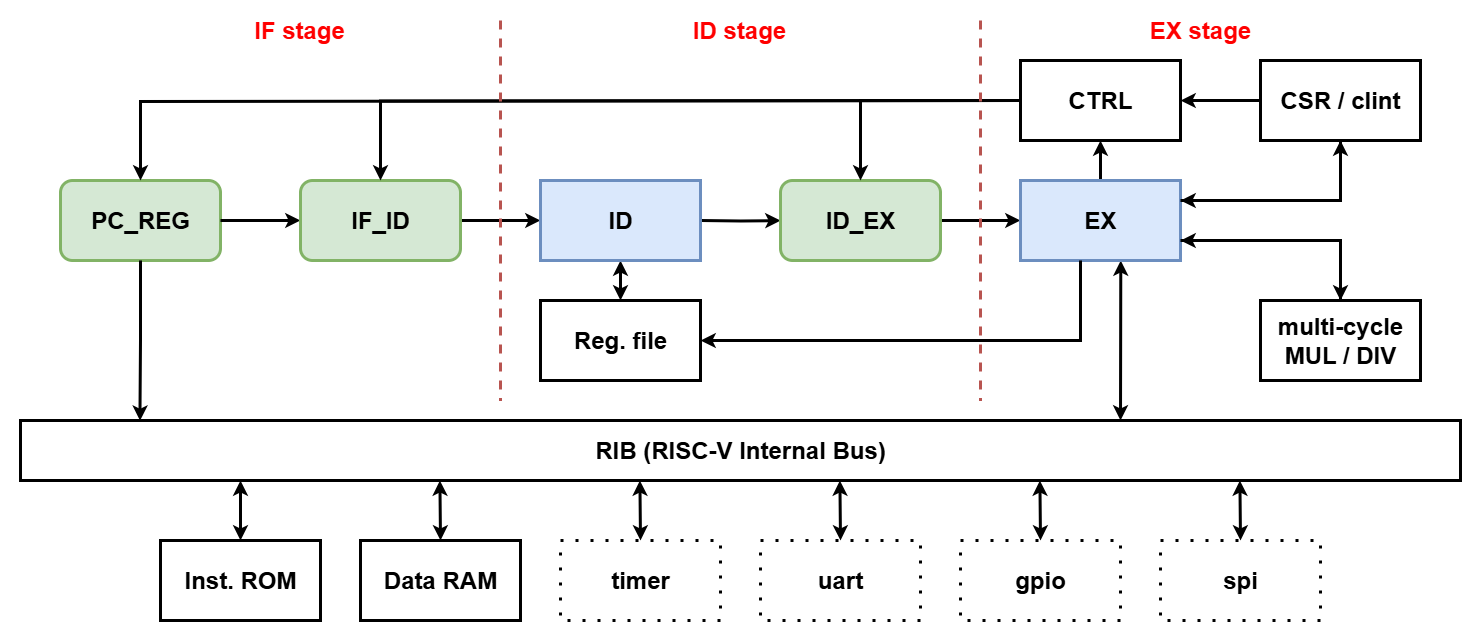

The diagram above was exported from draw.io. Its source (the exported page's mxGraphModel, read from the mxfile embedded in the PNG):
<mxGraphModel dx="2037" dy="1201" grid="1" gridSize="10" guides="1" tooltips="1" connect="1" arrows="1" fold="1" page="1" pageScale="1" pageWidth="827" pageHeight="1169" math="0" shadow="0">
  <root>
    <mxCell id="0" />
    <mxCell id="1" parent="0" />
    <mxCell id="V-2OTMTGhqXe68oMjDQX-2" value="PC_REG" style="rounded=1;whiteSpace=wrap;html=1;strokeWidth=3;fontSize=24;fontStyle=1;fillColor=#d5e8d4;strokeColor=#82b366;" parent="1" vertex="1">
      <mxGeometry x="160" y="960" width="160" height="80" as="geometry" />
    </mxCell>
    <mxCell id="V-2OTMTGhqXe68oMjDQX-3" style="edgeStyle=orthogonalEdgeStyle;rounded=0;orthogonalLoop=1;jettySize=auto;html=1;exitX=1;exitY=0.5;exitDx=0;exitDy=0;entryX=0;entryY=0.5;entryDx=0;entryDy=0;fontSize=24;strokeWidth=3;fontStyle=1;" parent="1" target="V-2OTMTGhqXe68oMjDQX-5" edge="1">
      <mxGeometry relative="1" as="geometry">
        <Array as="points">
          <mxPoint x="350" y="1000" />
          <mxPoint x="350" y="1000" />
        </Array>
        <mxPoint x="320.00000000000045" y="1000.0000000000002" as="sourcePoint" />
      </mxGeometry>
    </mxCell>
    <mxCell id="V-2OTMTGhqXe68oMjDQX-4" value="" style="edgeStyle=orthogonalEdgeStyle;rounded=0;orthogonalLoop=1;jettySize=auto;html=1;fontSize=24;strokeWidth=3;fontStyle=1" parent="1" source="V-2OTMTGhqXe68oMjDQX-5" edge="1">
      <mxGeometry relative="1" as="geometry">
        <mxPoint x="640" y="1000" as="targetPoint" />
      </mxGeometry>
    </mxCell>
    <mxCell id="V-2OTMTGhqXe68oMjDQX-5" value="IF_ID" style="rounded=1;whiteSpace=wrap;html=1;strokeWidth=3;fontSize=24;fontStyle=1;fillColor=#d5e8d4;strokeColor=#82b366;" parent="1" vertex="1">
      <mxGeometry x="400" y="960" width="160" height="80" as="geometry" />
    </mxCell>
    <mxCell id="V-2OTMTGhqXe68oMjDQX-6" value="" style="edgeStyle=orthogonalEdgeStyle;rounded=0;orthogonalLoop=1;jettySize=auto;html=1;fontSize=24;strokeWidth=3;fontStyle=1" parent="1" target="V-2OTMTGhqXe68oMjDQX-9" edge="1">
      <mxGeometry relative="1" as="geometry">
        <mxPoint x="800" y="1000" as="sourcePoint" />
      </mxGeometry>
    </mxCell>
    <mxCell id="V-2OTMTGhqXe68oMjDQX-8" value="" style="edgeStyle=orthogonalEdgeStyle;rounded=0;orthogonalLoop=1;jettySize=auto;html=1;fontSize=24;strokeWidth=3;fontStyle=1" parent="1" source="V-2OTMTGhqXe68oMjDQX-9" edge="1">
      <mxGeometry relative="1" as="geometry">
        <mxPoint x="1120" y="1000" as="targetPoint" />
      </mxGeometry>
    </mxCell>
    <mxCell id="V-2OTMTGhqXe68oMjDQX-9" value="ID_EX" style="rounded=1;whiteSpace=wrap;html=1;strokeWidth=3;fontSize=24;fontStyle=1;fillColor=#d5e8d4;strokeColor=#82b366;" parent="1" vertex="1">
      <mxGeometry x="880" y="960" width="160" height="80" as="geometry" />
    </mxCell>
    <mxCell id="V-2OTMTGhqXe68oMjDQX-14" style="edgeStyle=orthogonalEdgeStyle;rounded=0;orthogonalLoop=1;jettySize=auto;html=1;exitX=0;exitY=0.5;exitDx=0;exitDy=0;strokeWidth=3;fontSize=24;fontStyle=1" parent="1" target="V-2OTMTGhqXe68oMjDQX-5" edge="1">
      <mxGeometry relative="1" as="geometry">
        <mxPoint x="1120.00000000002" y="880" as="sourcePoint" />
      </mxGeometry>
    </mxCell>
    <mxCell id="V-2OTMTGhqXe68oMjDQX-15" style="edgeStyle=orthogonalEdgeStyle;rounded=0;orthogonalLoop=1;jettySize=auto;html=1;exitX=0;exitY=0.5;exitDx=0;exitDy=0;strokeWidth=3;fontSize=24;fontStyle=1" parent="1" target="V-2OTMTGhqXe68oMjDQX-9" edge="1">
      <mxGeometry relative="1" as="geometry">
        <Array as="points">
          <mxPoint x="960" y="880" />
        </Array>
        <mxPoint x="1120.00000000002" y="880" as="sourcePoint" />
      </mxGeometry>
    </mxCell>
    <mxCell id="V-2OTMTGhqXe68oMjDQX-16" style="edgeStyle=orthogonalEdgeStyle;rounded=0;orthogonalLoop=1;jettySize=auto;html=1;exitX=0;exitY=0.5;exitDx=0;exitDy=0;entryX=0.5;entryY=0;entryDx=0;entryDy=0;strokeWidth=3;fontSize=24;fontStyle=1" parent="1" target="V-2OTMTGhqXe68oMjDQX-2" edge="1">
      <mxGeometry relative="1" as="geometry">
        <mxPoint x="1120.00000000002" y="880" as="sourcePoint" />
        <Array as="points">
          <mxPoint x="240" y="881" />
        </Array>
      </mxGeometry>
    </mxCell>
    <mxCell id="V-2OTMTGhqXe68oMjDQX-18" value="Reg. file" style="rounded=0;whiteSpace=wrap;html=1;strokeWidth=3;fontSize=24;fontStyle=1;container=0;" parent="1" vertex="1">
      <mxGeometry x="640" y="1080" width="160" height="80" as="geometry" />
    </mxCell>
    <mxCell id="V-2OTMTGhqXe68oMjDQX-19" value="&lt;font style=&quot;color: rgb(255, 0, 0);&quot;&gt;IF stage&lt;/font&gt;" style="text;html=1;whiteSpace=wrap;align=center;verticalAlign=middle;rounded=0;fontStyle=1;strokeWidth=3;fontSize=24;" parent="1" vertex="1">
      <mxGeometry x="339" y="780" width="120" height="60" as="geometry" />
    </mxCell>
    <mxCell id="V-2OTMTGhqXe68oMjDQX-20" value="" style="endArrow=classic;startArrow=classic;html=1;rounded=0;entryX=0.5;entryY=1;entryDx=0;entryDy=0;exitX=0.5;exitY=0;exitDx=0;exitDy=0;strokeWidth=3;fontSize=24;fontStyle=1" parent="1" source="V-2OTMTGhqXe68oMjDQX-18" edge="1">
      <mxGeometry width="50" height="50" relative="1" as="geometry">
        <mxPoint x="680" y="1120" as="sourcePoint" />
        <mxPoint x="720" y="1040" as="targetPoint" />
      </mxGeometry>
    </mxCell>
    <mxCell id="V-2OTMTGhqXe68oMjDQX-21" style="edgeStyle=orthogonalEdgeStyle;rounded=0;orthogonalLoop=1;jettySize=auto;html=1;exitX=0.5;exitY=1;exitDx=0;exitDy=0;entryX=1;entryY=0.25;entryDx=0;entryDy=0;strokeWidth=3;fontSize=24;fontStyle=1" parent="1" source="V-2OTMTGhqXe68oMjDQX-22" target="mamkyouET9SD1GsEHDuO-24" edge="1">
      <mxGeometry relative="1" as="geometry">
        <mxPoint x="1279.999999999979" y="1000" as="targetPoint" />
        <Array as="points">
          <mxPoint x="1440" y="980" />
        </Array>
      </mxGeometry>
    </mxCell>
    <mxCell id="mamkyouET9SD1GsEHDuO-32" style="edgeStyle=orthogonalEdgeStyle;rounded=0;orthogonalLoop=1;jettySize=auto;html=1;exitX=0;exitY=0.5;exitDx=0;exitDy=0;entryX=1;entryY=0.5;entryDx=0;entryDy=0;strokeWidth=3;" edge="1" parent="1" source="V-2OTMTGhqXe68oMjDQX-22" target="mamkyouET9SD1GsEHDuO-25">
      <mxGeometry relative="1" as="geometry" />
    </mxCell>
    <mxCell id="V-2OTMTGhqXe68oMjDQX-22" value="CSR / clint" style="rounded=0;whiteSpace=wrap;html=1;strokeWidth=3;fontSize=24;fontStyle=1" parent="1" vertex="1">
      <mxGeometry x="1360" y="840" width="160" height="80" as="geometry" />
    </mxCell>
    <mxCell id="V-2OTMTGhqXe68oMjDQX-23" style="edgeStyle=orthogonalEdgeStyle;rounded=0;orthogonalLoop=1;jettySize=auto;html=1;exitX=0.5;exitY=0;exitDx=0;exitDy=0;strokeWidth=3;fontSize=24;fontStyle=1;entryX=1;entryY=0.75;entryDx=0;entryDy=0;" parent="1" source="V-2OTMTGhqXe68oMjDQX-24" edge="1" target="mamkyouET9SD1GsEHDuO-24">
      <mxGeometry relative="1" as="geometry">
        <Array as="points">
          <mxPoint x="1440" y="1020" />
        </Array>
        <mxPoint x="1280" y="1000" as="targetPoint" />
      </mxGeometry>
    </mxCell>
    <mxCell id="V-2OTMTGhqXe68oMjDQX-24" value="&lt;div&gt;multi-cycle&lt;/div&gt;MUL / DIV" style="rounded=0;whiteSpace=wrap;html=1;strokeWidth=3;fontSize=24;fontStyle=1" parent="1" vertex="1">
      <mxGeometry x="1360" y="1080" width="160" height="80" as="geometry" />
    </mxCell>
    <mxCell id="V-2OTMTGhqXe68oMjDQX-31" value="" style="endArrow=none;dashed=1;html=1;strokeWidth=3;rounded=0;fillColor=#f8cecc;strokeColor=#b85450;" parent="1" edge="1">
      <mxGeometry width="50" height="50" relative="1" as="geometry">
        <mxPoint x="600" y="800" as="sourcePoint" />
        <mxPoint x="600" y="1180" as="targetPoint" />
      </mxGeometry>
    </mxCell>
    <mxCell id="V-2OTMTGhqXe68oMjDQX-32" value="&lt;font style=&quot;color: rgb(255, 0, 0);&quot;&gt;ID stage&lt;/font&gt;" style="text;html=1;whiteSpace=wrap;align=center;verticalAlign=middle;rounded=0;fontStyle=1;strokeWidth=3;fontSize=24;" parent="1" vertex="1">
      <mxGeometry x="779" y="780" width="120" height="60" as="geometry" />
    </mxCell>
    <mxCell id="V-2OTMTGhqXe68oMjDQX-33" value="&lt;font style=&quot;color: rgb(255, 0, 0);&quot;&gt;EX stage&lt;/font&gt;" style="text;html=1;whiteSpace=wrap;align=center;verticalAlign=middle;rounded=0;fontStyle=1;strokeWidth=3;fontSize=24;" parent="1" vertex="1">
      <mxGeometry x="1240" y="780" width="120" height="60" as="geometry" />
    </mxCell>
    <mxCell id="V-2OTMTGhqXe68oMjDQX-34" value="" style="endArrow=none;dashed=1;html=1;strokeWidth=3;rounded=0;fillColor=#f8cecc;strokeColor=#b85450;" parent="1" edge="1">
      <mxGeometry width="50" height="50" relative="1" as="geometry">
        <mxPoint x="1080" y="800" as="sourcePoint" />
        <mxPoint x="1080" y="1180" as="targetPoint" />
      </mxGeometry>
    </mxCell>
    <mxCell id="mamkyouET9SD1GsEHDuO-1" value="RIB (RISC-V Internal Bus)" style="rounded=0;whiteSpace=wrap;html=1;strokeWidth=3;fontSize=24;fontStyle=1" vertex="1" parent="1">
      <mxGeometry x="120" y="1200" width="1440" height="60" as="geometry" />
    </mxCell>
    <mxCell id="mamkyouET9SD1GsEHDuO-5" value="" style="endArrow=classic;startArrow=classic;html=1;rounded=0;entryX=0.5;entryY=1;entryDx=0;entryDy=0;exitX=0.75;exitY=0;exitDx=0;exitDy=0;strokeWidth=3;fontSize=24;fontStyle=1;" edge="1" parent="1">
      <mxGeometry width="50" height="50" relative="1" as="geometry">
        <mxPoint x="1220.0000000000005" y="1200" as="sourcePoint" />
        <mxPoint x="1220.29" y="1040" as="targetPoint" />
      </mxGeometry>
    </mxCell>
    <mxCell id="mamkyouET9SD1GsEHDuO-9" value="Inst. ROM" style="rounded=0;whiteSpace=wrap;html=1;strokeWidth=3;fontSize=24;fontStyle=1" vertex="1" parent="1">
      <mxGeometry x="260" y="1320" width="160" height="80" as="geometry" />
    </mxCell>
    <mxCell id="mamkyouET9SD1GsEHDuO-10" value="Data RAM" style="rounded=0;whiteSpace=wrap;html=1;strokeWidth=3;fontSize=24;fontStyle=1" vertex="1" parent="1">
      <mxGeometry x="460" y="1320" width="160" height="80" as="geometry" />
    </mxCell>
    <mxCell id="mamkyouET9SD1GsEHDuO-11" value="timer" style="rounded=0;whiteSpace=wrap;html=1;strokeWidth=3;fontSize=24;fontStyle=1;dashed=1;dashPattern=1 4;" vertex="1" parent="1">
      <mxGeometry x="660" y="1320" width="160" height="80" as="geometry" />
    </mxCell>
    <mxCell id="mamkyouET9SD1GsEHDuO-12" value="uart" style="rounded=0;whiteSpace=wrap;html=1;strokeWidth=3;fontSize=24;fontStyle=1;dashed=1;dashPattern=1 4;" vertex="1" parent="1">
      <mxGeometry x="860" y="1320" width="160" height="80" as="geometry" />
    </mxCell>
    <mxCell id="mamkyouET9SD1GsEHDuO-13" value="gpio" style="rounded=0;whiteSpace=wrap;html=1;strokeWidth=3;fontSize=24;fontStyle=1;dashed=1;dashPattern=1 4;" vertex="1" parent="1">
      <mxGeometry x="1060" y="1320" width="160" height="80" as="geometry" />
    </mxCell>
    <mxCell id="mamkyouET9SD1GsEHDuO-14" value="spi" style="rounded=0;whiteSpace=wrap;html=1;strokeWidth=3;fontSize=24;fontStyle=1;dashed=1;dashPattern=1 4;" vertex="1" parent="1">
      <mxGeometry x="1260" y="1320" width="160" height="80" as="geometry" />
    </mxCell>
    <mxCell id="mamkyouET9SD1GsEHDuO-15" value="" style="endArrow=classic;startArrow=classic;html=1;rounded=0;entryX=0.5;entryY=1;entryDx=0;entryDy=0;strokeWidth=3;fontSize=24;fontStyle=1;exitX=0.5;exitY=0;exitDx=0;exitDy=0;" edge="1" parent="1" source="mamkyouET9SD1GsEHDuO-9">
      <mxGeometry width="50" height="50" relative="1" as="geometry">
        <mxPoint x="340" y="1300" as="sourcePoint" />
        <mxPoint x="340" y="1260" as="targetPoint" />
      </mxGeometry>
    </mxCell>
    <mxCell id="mamkyouET9SD1GsEHDuO-16" value="" style="endArrow=classic;startArrow=classic;html=1;rounded=0;entryX=0.5;entryY=1;entryDx=0;entryDy=0;strokeWidth=3;fontSize=24;fontStyle=1;exitX=0.5;exitY=0;exitDx=0;exitDy=0;" edge="1" parent="1" source="mamkyouET9SD1GsEHDuO-10">
      <mxGeometry width="50" height="50" relative="1" as="geometry">
        <mxPoint x="539" y="1300" as="sourcePoint" />
        <mxPoint x="539.41" y="1260" as="targetPoint" />
      </mxGeometry>
    </mxCell>
    <mxCell id="mamkyouET9SD1GsEHDuO-17" value="" style="endArrow=classic;startArrow=classic;html=1;rounded=0;entryX=0.5;entryY=1;entryDx=0;entryDy=0;strokeWidth=3;fontSize=24;fontStyle=1;exitX=0.5;exitY=0;exitDx=0;exitDy=0;" edge="1" parent="1" source="mamkyouET9SD1GsEHDuO-11">
      <mxGeometry width="50" height="50" relative="1" as="geometry">
        <mxPoint x="739" y="1300" as="sourcePoint" />
        <mxPoint x="739.41" y="1260" as="targetPoint" />
      </mxGeometry>
    </mxCell>
    <mxCell id="mamkyouET9SD1GsEHDuO-18" value="" style="endArrow=classic;startArrow=classic;html=1;rounded=0;entryX=0.5;entryY=1;entryDx=0;entryDy=0;strokeWidth=3;fontSize=24;fontStyle=1;exitX=0.5;exitY=0;exitDx=0;exitDy=0;" edge="1" parent="1" source="mamkyouET9SD1GsEHDuO-12">
      <mxGeometry width="50" height="50" relative="1" as="geometry">
        <mxPoint x="939" y="1300" as="sourcePoint" />
        <mxPoint x="939.41" y="1260" as="targetPoint" />
      </mxGeometry>
    </mxCell>
    <mxCell id="mamkyouET9SD1GsEHDuO-19" value="" style="endArrow=classic;startArrow=classic;html=1;rounded=0;entryX=0.5;entryY=1;entryDx=0;entryDy=0;strokeWidth=3;fontSize=24;fontStyle=1;exitX=0.5;exitY=0;exitDx=0;exitDy=0;" edge="1" parent="1" source="mamkyouET9SD1GsEHDuO-13">
      <mxGeometry width="50" height="50" relative="1" as="geometry">
        <mxPoint x="1140" y="1300" as="sourcePoint" />
        <mxPoint x="1139.41" y="1260" as="targetPoint" />
      </mxGeometry>
    </mxCell>
    <mxCell id="mamkyouET9SD1GsEHDuO-20" value="" style="endArrow=classic;startArrow=classic;html=1;rounded=0;entryX=0.5;entryY=1;entryDx=0;entryDy=0;strokeWidth=3;fontSize=24;fontStyle=1;exitX=0.5;exitY=0;exitDx=0;exitDy=0;" edge="1" parent="1" source="mamkyouET9SD1GsEHDuO-14">
      <mxGeometry width="50" height="50" relative="1" as="geometry">
        <mxPoint x="1339" y="1300" as="sourcePoint" />
        <mxPoint x="1339.41" y="1260" as="targetPoint" />
      </mxGeometry>
    </mxCell>
    <mxCell id="mamkyouET9SD1GsEHDuO-23" value="ID" style="rounded=0;whiteSpace=wrap;html=1;strokeWidth=3;fontSize=24;fontStyle=1;container=0;fillColor=#dae8fc;strokeColor=#6c8ebf;" vertex="1" parent="1">
      <mxGeometry x="640" y="960" width="160" height="80" as="geometry" />
    </mxCell>
    <mxCell id="mamkyouET9SD1GsEHDuO-28" style="edgeStyle=orthogonalEdgeStyle;rounded=0;orthogonalLoop=1;jettySize=auto;html=1;exitX=0.5;exitY=0;exitDx=0;exitDy=0;entryX=0.5;entryY=1;entryDx=0;entryDy=0;strokeWidth=3;" edge="1" parent="1" source="mamkyouET9SD1GsEHDuO-24" target="mamkyouET9SD1GsEHDuO-25">
      <mxGeometry relative="1" as="geometry" />
    </mxCell>
    <mxCell id="mamkyouET9SD1GsEHDuO-24" value="EX" style="rounded=0;whiteSpace=wrap;html=1;strokeWidth=3;fontSize=24;fontStyle=1;container=0;fillColor=#dae8fc;strokeColor=#6c8ebf;" vertex="1" parent="1">
      <mxGeometry x="1120" y="960" width="160" height="80" as="geometry" />
    </mxCell>
    <mxCell id="mamkyouET9SD1GsEHDuO-25" value="CTRL" style="rounded=0;whiteSpace=wrap;html=1;strokeWidth=3;fontSize=24;fontStyle=1;container=0;" vertex="1" parent="1">
      <mxGeometry x="1120" y="840" width="160" height="80" as="geometry" />
    </mxCell>
    <mxCell id="mamkyouET9SD1GsEHDuO-29" style="edgeStyle=orthogonalEdgeStyle;rounded=0;orthogonalLoop=1;jettySize=auto;html=1;exitX=0.5;exitY=1;exitDx=0;exitDy=0;entryX=0.083;entryY=0.003;entryDx=0;entryDy=0;entryPerimeter=0;strokeWidth=3;" edge="1" parent="1" source="V-2OTMTGhqXe68oMjDQX-2" target="mamkyouET9SD1GsEHDuO-1">
      <mxGeometry relative="1" as="geometry" />
    </mxCell>
    <mxCell id="mamkyouET9SD1GsEHDuO-30" style="edgeStyle=orthogonalEdgeStyle;rounded=0;orthogonalLoop=1;jettySize=auto;html=1;entryX=1;entryY=0.5;entryDx=0;entryDy=0;strokeWidth=3;fontSize=24;fontStyle=1" edge="1" parent="1" target="V-2OTMTGhqXe68oMjDQX-18">
      <mxGeometry relative="1" as="geometry">
        <mxPoint x="1180" y="1040" as="sourcePoint" />
        <mxPoint x="1030" y="1080" as="targetPoint" />
        <Array as="points">
          <mxPoint x="1180" y="1040" />
          <mxPoint x="1180" y="1120" />
        </Array>
      </mxGeometry>
    </mxCell>
    <mxCell id="mamkyouET9SD1GsEHDuO-31" style="edgeStyle=orthogonalEdgeStyle;rounded=0;orthogonalLoop=1;jettySize=auto;html=1;exitX=1;exitY=0.75;exitDx=0;exitDy=0;strokeWidth=3;fontSize=24;fontStyle=1;entryX=0.5;entryY=0;entryDx=0;entryDy=0;" edge="1" parent="1" source="mamkyouET9SD1GsEHDuO-24" target="V-2OTMTGhqXe68oMjDQX-24">
      <mxGeometry relative="1" as="geometry">
        <Array as="points">
          <mxPoint x="1440" y="1020" />
        </Array>
        <mxPoint x="1450" y="1080" as="targetPoint" />
        <mxPoint x="1610" y="1140" as="sourcePoint" />
      </mxGeometry>
    </mxCell>
    <mxCell id="mamkyouET9SD1GsEHDuO-33" style="edgeStyle=orthogonalEdgeStyle;rounded=0;orthogonalLoop=1;jettySize=auto;html=1;exitX=1;exitY=0.25;exitDx=0;exitDy=0;strokeWidth=3;fontSize=24;fontStyle=1" edge="1" parent="1" source="mamkyouET9SD1GsEHDuO-24">
      <mxGeometry relative="1" as="geometry">
        <mxPoint x="1640" y="1010" as="sourcePoint" />
        <mxPoint x="1440" y="920" as="targetPoint" />
        <Array as="points">
          <mxPoint x="1440" y="980" />
        </Array>
      </mxGeometry>
    </mxCell>
    <mxCell id="mamkyouET9SD1GsEHDuO-35" value="&lt;font style=&quot;color: rgb(255, 255, 255);&quot;&gt;Text&lt;/font&gt;" style="text;html=1;align=center;verticalAlign=middle;whiteSpace=wrap;rounded=0;" vertex="1" parent="1">
      <mxGeometry x="100" y="1380" width="80" height="40" as="geometry" />
    </mxCell>
    <mxCell id="mamkyouET9SD1GsEHDuO-36" value="&lt;font style=&quot;color: rgb(255, 255, 255);&quot;&gt;Text&lt;/font&gt;" style="text;html=1;align=center;verticalAlign=middle;whiteSpace=wrap;rounded=0;" vertex="1" parent="1">
      <mxGeometry x="1500" y="1380" width="80" height="40" as="geometry" />
    </mxCell>
  </root>
</mxGraphModel>